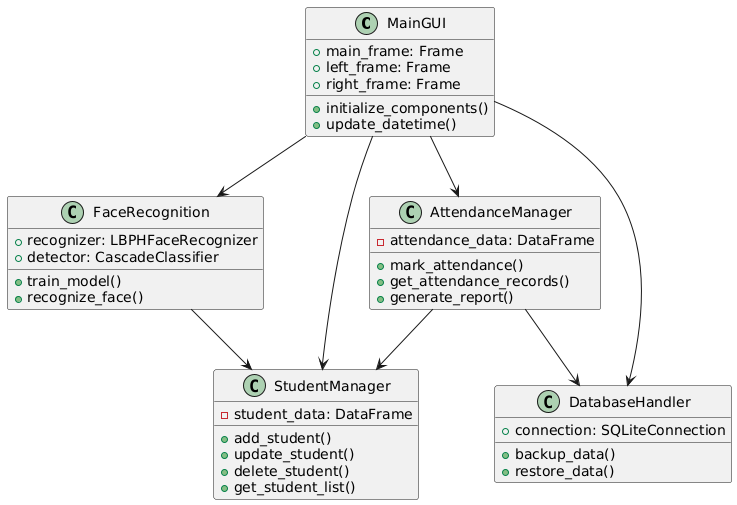

The diagram above was rendered by PlantUML. Its source (embedded in the PNG):
@startuml
class MainGUI {
  +main_frame: Frame
  +left_frame: Frame
  +right_frame: Frame
  +initialize_components()
  +update_datetime()
}

class FaceRecognition {
  +recognizer: LBPHFaceRecognizer
  +detector: CascadeClassifier
  +train_model()
  +recognize_face()
}

class StudentManager {
  -student_data: DataFrame
  +add_student()
  +update_student()
  +delete_student()
  +get_student_list()
}

class AttendanceManager {
  -attendance_data: DataFrame
  +mark_attendance()
  +get_attendance_records()
  +generate_report()
}

class DatabaseHandler {
  +connection: SQLiteConnection
  +backup_data()
  +restore_data()
}

MainGUI --> FaceRecognition
MainGUI --> StudentManager
MainGUI --> AttendanceManager
MainGUI --> DatabaseHandler
FaceRecognition --> StudentManager
AttendanceManager --> StudentManager
AttendanceManager --> DatabaseHandler
@enduml